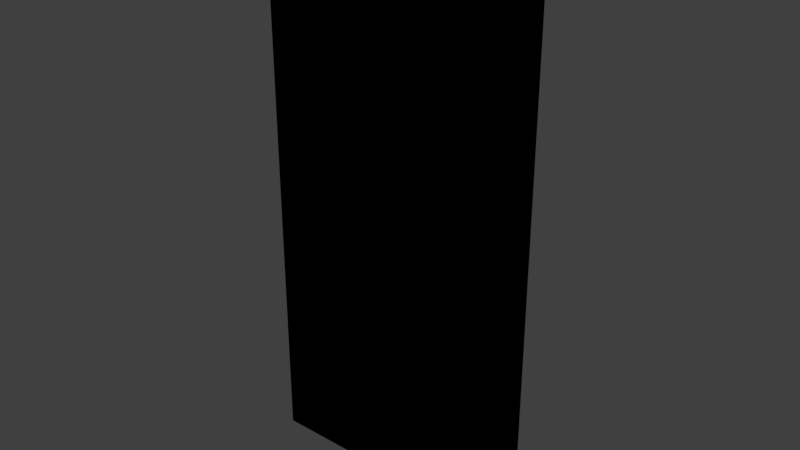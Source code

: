 # Source: ventana2.blend  (saved by Blender 2.92.15; exported with 4.5.12 LTS)
import bpy
from mathutils import Matrix  # noqa: F401  (used for matrix-valued properties, if any)

bpy.ops.wm.read_factory_settings(use_empty=True)
scene = bpy.context.scene
scene.name = 'Scene'

# ---- collections
col_collection_1 = bpy.data.collections.new('Collection 1'); scene.collection.children.link(col_collection_1)

# ---- images (referenced by path relative to the original .blend; pixels are not part of the script)
import os
ASSET_DIR = os.environ.get("B2B_ASSET_DIR", "")  # directory of the original .blend (textures are referenced by path, not embedded)
HERE = os.path.dirname(os.path.abspath(__file__))  # packed textures are extracted next to this script under _unpacked/

def load_image(name, relpath, width, height, colorspace="sRGB"):
    """Load a texture the original file referenced (path relative to the .blend, or extracted next to this script)."""
    p = next((c for c in (os.path.join(HERE, relpath), os.path.join(ASSET_DIR, relpath)) if relpath and os.path.exists(c)), "")
    if p:
        img = bpy.data.images.load(p, check_existing=True)
        img.name = name
    else:  # same state as the original file: an image datablock whose file is absent (Cycles renders it pink)
        img = bpy.data.images.new(name, width, height)
        img.source = "FILE"
        img.filepath = "//" + (relpath or name)
    img.colorspace_settings.name = colorspace
    return img
img_window_frame_green_png = load_image('window_frame_green.png', '_unpacked/window_frame_green.5539e989.png', 64, 139, 'sRGB')

# ---- materials (node trees are filled in below, after node groups)
mat_window_frame_green = bpy.data.materials.new('window_frame_green')
mat_window_frame_green.alpha_threshold = 0.0
mat_window_frame_green.use_transparent_shadow = False
mat_window_frame_green.roughness = 0.5
mat_window_frame_green.line_color = (0.0, 0.0, 0.0, 1.0)

# ---- material node trees
mat_window_frame_green.use_nodes = True; mat_window_frame_green.node_tree.nodes.clear()
_N = mat_window_frame_green.node_tree.nodes; _L = mat_window_frame_green.node_tree.links
n0 = _N.new('ShaderNodeOutputMaterial'); n0.name = 'Material Output'; n0.location = (300, 300)
n1 = _N.new('ShaderNodeTexImage'); n1.name = 'Image Texture'; n1.location = (30, 325)
n1.image = img_window_frame_green_png
n1.interpolation = 'Closest'
n0.is_active_output = True

# ---- world
world_world = bpy.data.worlds.new('World'); scene.world = world_world
world_world.color = (0.05088, 0.05088, 0.05088)
world_world.use_sun_shadow = False
world_world.sun_shadow_jitter_overblur = 0.0
world_world.cycles.sampling_method = 'MANUAL'

# ---- meshes
me_cube = bpy.data.meshes.new('Cube')
me_cube.from_pydata([(0.3061, 0.006761, -0.7262), (-0.3035, 0.006761, -0.7262), (0.3061, 0.006761, 0.493), (-0.3035, 0.006761, 0.493), (0.2654, 0.006761, -0.7262), (-0.2629, 0.006761, -0.7262), (0.2654, 0.006761, 0.493), (-0.2629, 0.006761, 0.493), (0.3061, 0.006761, 0.4564), (-0.3035, 0.006761, 0.4564), (0.2654, 0.006761, 0.4564), (-0.2629, 0.006761, 0.4564), (0.2654, 0.006761, -0.6452), (-0.2629, 0.006761, -0.6452), (0.3061, 0.006761, -0.6452), (-0.3035, 0.006761, -0.6452), (0.04648, 0.006761, -0.7262), (-0.05156, 0.006761, -0.7262), (0.04648, 0.006761, 0.493), (-0.05156, 0.006761, 0.493), (0.04648, 0.006761, 0.4564), (-0.05156, 0.006761, 0.4564), (0.04648, 0.006761, -0.6452), (-0.05156, 0.006761, -0.6452), (0.3061, 0.006761, 0.08322), (-0.3035, 0.006761, 0.08322), (0.2654, 0.006761, 0.08322), (-0.2629, 0.006761, 0.08322), (0.04648, 0.006761, 0.08322), (-0.05156, 0.006761, 0.08322), (0.3061, 0.006761, 0.1982), (-0.3035, 0.006761, 0.1982), (0.2654, 0.006761, 0.1982), (-0.2629, 0.006761, 0.1982), (0.04648, 0.006761, 0.1982), (-0.05156, 0.006761, 0.1982), (0.2654, -0.02074, 0.1599), (0.2654, -0.02074, 0.1215), (-0.2629, -0.02074, 0.1599), (-0.2629, -0.02074, 0.1215), (0.04648, -0.02074, 0.1599), (0.04648, -0.02074, 0.1215), (-0.05156, -0.02074, 0.1599), (-0.05156, -0.02074, 0.1215), (0.3061, -0.02074, 0.1215), (0.3061, -0.02074, 0.1599), (-0.3035, -0.02074, 0.1215), (-0.3035, -0.02074, 0.1599), (-0.05156, 0.03584, 0.4564), (-0.2629, 0.03584, 0.4564), (0.2654, 0.03584, 0.08322), (0.2654, 0.03584, -0.6452), (-0.2629, 0.03584, 0.08322), (-0.2629, 0.03584, -0.6452), (-0.05156, 0.03584, -0.6452), (0.2654, 0.03584, 0.4564), (0.04648, 0.03584, 0.4564), (0.04648, 0.03584, -0.6452), (0.04648, 0.03584, 0.08322), (-0.05156, 0.03584, 0.08322), (0.2654, 0.03584, 0.1982), (-0.2629, 0.03584, 0.1982), (0.04648, 0.03584, 0.1982), (-0.05156, 0.03584, 0.1982), (0.3061, -0.0284, -0.7262), (-0.3035, -0.0284, -0.7262), (0.3061, -0.0284, 0.493), (-0.3035, -0.0284, 0.493), (0.3061, -0.0284, 0.4564), (-0.3035, -0.0284, 0.4564), (0.3061, -0.0284, -0.6452), (-0.3035, -0.0284, -0.6452), (0.3061, -0.0284, 0.08322), (-0.3035, -0.0284, 0.08322), (0.3061, -0.0284, 0.1982), (-0.3035, -0.0284, 0.1982), (0.2654, -0.0284, 0.493), (-0.2629, -0.0284, 0.493), (0.04648, -0.0284, 0.493), (-0.05156, -0.0284, 0.493), (0.2654, -0.0284, -0.7262), (-0.2629, -0.0284, -0.7262), (0.04648, -0.0284, -0.7262), (-0.05156, -0.0284, -0.7262)], [], [(11, 7, 3, 9), (8, 2, 6, 10), (21, 19, 7, 11), (33, 35, 63, 61), (30, 8, 10, 32), (33, 11, 9, 31), (5, 13, 15, 1), (0, 14, 12, 4), (17, 23, 13, 5), (4, 12, 22, 16), (16, 22, 23, 17), (20, 21, 48, 56), (21, 11, 49, 48), (10, 6, 18, 20), (20, 18, 19, 21), (22, 28, 29, 23), (32, 10, 55, 60), (13, 27, 25, 15), (14, 24, 26, 12), (10, 20, 56, 55), (40, 34, 35, 42), (36, 32, 34, 40), (38, 33, 31, 47), (45, 30, 32, 36), (42, 35, 33, 38), (29, 43, 39, 27), (43, 42, 38, 39), (24, 44, 37, 26), (44, 45, 36, 37), (27, 39, 46, 25), (39, 38, 47, 46), (26, 37, 41, 28), (37, 36, 40, 41), (28, 41, 43, 29), (41, 40, 42, 43), (63, 48, 49, 61), (60, 55, 56, 62), (62, 56, 48, 63), (51, 50, 58, 57), (54, 59, 52, 53), (11, 33, 61, 49), (22, 12, 51, 57), (26, 28, 58, 50), (13, 23, 54, 53), (12, 26, 50, 51), (35, 34, 62, 63), (27, 13, 53, 52), (29, 27, 52, 59), (34, 32, 60, 62), (28, 22, 57, 58), (23, 29, 59, 54), (24, 14, 70, 72), (2, 8, 68, 66), (8, 30, 74, 68), (14, 0, 64, 70), (15, 25, 73, 71), (9, 3, 67, 69), (31, 9, 69, 75), (1, 15, 71, 65), (72, 74, 30, 24), (25, 31, 75, 73), (19, 18, 78, 79), (18, 6, 76, 78), (7, 19, 79, 77), (6, 2, 66, 76), (7, 77, 67, 3), (16, 17, 83, 82), (4, 16, 82, 80), (17, 5, 81, 83), (5, 1, 65, 81), (4, 80, 64, 0)])
_uv = me_cube.uv_layers.new(name='UVMap')
_uv.uv.foreach_set('vector', [0.06667, 0.97, 0.06667, 1.0, 0.0, 1.0, 0.0, 0.97, 1.0, 0.97, 1.0, 1.0, 0.9333, 1.0, 0.9333, 0.97, 0.4133, 0.97, 0.4133, 1.0, 0.06667, 1.0, 0.06667, 0.97, 0.06667, 0.7582, 0.4133, 0.7582, 0.4173, 0.7672, 0.08662, 0.7672, 1.0, 0.7582, 1.0, 0.97, 0.9333, 0.97, 0.9333, 0.7582, 0.06667, 0.7582, 0.06667, 0.97, 0.0, 0.97, 0.0, 0.7582, 0.06667, 0.0, 0.06667, 0.06647, 7.244e-08, 0.06647, 7.244e-08, 0.0, 1.0, 0.0, 1.0, 0.06647, 0.9333, 0.06647, 0.9333, 0.0, 0.4133, 0.0, 0.4133, 0.06647, 0.06667, 0.06647, 0.06667, 0.0, 0.9333, 0.0, 0.9333, 0.06647, 0.5742, 0.06647, 0.5742, 0.0, 0.5742, 0.0, 0.5742, 0.06647, 0.4133, 0.06647, 0.4133, 0.0, 0.5742, 0.97, 0.4133, 0.97, 0.4173, 0.9611, 0.5708, 0.9611, 0.4133, 0.97, 0.06667, 0.97, 0.08662, 0.9611, 0.4173, 0.9611, 0.9333, 0.97, 0.9333, 1.0, 0.5742, 1.0, 0.5742, 0.97, 0.5742, 0.97, 0.5742, 1.0, 0.4133, 1.0, 0.4133, 0.97, 0.5526, 0.06647, 0.5526, 0.6639, 0.4342, 0.6639, 0.4342, 0.06647, 0.9333, 0.7582, 0.9333, 0.97, 0.9134, 0.9611, 0.9134, 0.7672, 0.06667, 0.06647, 0.06667, 0.6639, 7.244e-08, 0.6639, 7.244e-08, 0.06647, 1.0, 0.06647, 1.0, 0.6639, 0.9333, 0.6639, 0.9333, 0.06647, 0.9333, 0.97, 0.5742, 0.97, 0.5708, 0.9611, 0.9134, 0.9611, 0.5742, 0.7268, 0.5742, 0.7582, 0.4133, 0.7582, 0.4133, 0.7268, 0.9333, 0.7268, 0.9333, 0.7582, 0.5742, 0.7582, 0.5742, 0.7268, 0.06667, 0.7268, 0.06667, 0.7582, 0.0, 0.7582, 2.415e-08, 0.7268, 1.0, 0.7268, 1.0, 0.7582, 0.9333, 0.7582, 0.9333, 0.7268, 0.4133, 0.7268, 0.4133, 0.7582, 0.06667, 0.7582, 0.06667, 0.7268, 0.4133, 0.6639, 0.4133, 0.6954, 0.06667, 0.6954, 0.06667, 0.6639, 0.4133, 0.6954, 0.4133, 0.7268, 0.06667, 0.7268, 0.06667, 0.6954, 1.0, 0.6639, 1.0, 0.6954, 0.9333, 0.6954, 0.9333, 0.6639, 1.0, 0.6954, 1.0, 0.7268, 0.9333, 0.7268, 0.9333, 0.6954, 0.06667, 0.6639, 0.06667, 0.6954, 4.829e-08, 0.6954, 7.244e-08, 0.6639, 0.06667, 0.6954, 0.06667, 0.7268, 2.415e-08, 0.7268, 4.829e-08, 0.6954, 0.9333, 0.6639, 0.9333, 0.6954, 0.5742, 0.6954, 0.5742, 0.6639, 0.9333, 0.6954, 0.9333, 0.7268, 0.5742, 0.7268, 0.5742, 0.6954, 0.5742, 0.6639, 0.5742, 0.6954, 0.4133, 0.6954, 0.4133, 0.6639, 0.5742, 0.6954, 0.5742, 0.7268, 0.4133, 0.7268, 0.4133, 0.6954, 0.4173, 0.7672, 0.4173, 0.9611, 0.08662, 0.9611, 0.08662, 0.7672, 0.9134, 0.7672, 0.9134, 0.9611, 0.5708, 0.9611, 0.5708, 0.7672, 0.5708, 0.7672, 0.5708, 0.9611, 0.4173, 0.9611, 0.4173, 0.7672, 0.9127, 0.07522, 0.9127, 0.6552, 0.5677, 0.6552, 0.5677, 0.07522, 0.417, 0.07708, 0.417, 0.6533, 0.09004, 0.6533, 0.09004, 0.07708, 0.06667, 0.97, 0.06667, 0.7582, 0.08662, 0.7672, 0.08662, 0.9611, 0.5742, 0.06647, 0.9333, 0.06647, 0.9127, 0.07522, 0.5948, 0.07522, 0.9333, 0.6639, 0.5742, 0.6639, 0.5948, 0.6552, 0.9127, 0.6552, 0.06667, 0.06647, 0.4133, 0.06647, 0.39, 0.07708, 0.09004, 0.07708, 0.9333, 0.06647, 0.9333, 0.6639, 0.9127, 0.6552, 0.9127, 0.07522, 0.4133, 0.7582, 0.5742, 0.7582, 0.5708, 0.7672, 0.4173, 0.7672, 0.06667, 0.6639, 0.06667, 0.06647, 0.09004, 0.07708, 0.09004, 0.6533, 0.4133, 0.6639, 0.06667, 0.6639, 0.09004, 0.6533, 0.39, 0.6533, 0.5742, 0.7582, 0.9333, 0.7582, 0.9134, 0.7672, 0.5708, 0.7672, 0.5526, 0.6639, 0.5526, 0.06647, 0.5677, 0.07522, 0.5677, 0.6552, 0.4342, 0.06647, 0.4342, 0.6639, 0.417, 0.6533, 0.417, 0.07708, 0.9973, 0.6594, 0.9973, 0.0783, 0.9718, 0.0783, 0.9718, 0.6594, 0.9973, 0.9863, 0.9973, 0.9571, 0.9718, 0.9571, 0.9718, 0.9863, 0.9973, 0.9571, 0.9973, 0.7512, 0.9718, 0.7512, 0.9718, 0.9571, 0.9973, 0.0783, 0.9973, 0.01365, 0.9718, 0.01365, 0.9718, 0.0783, 0.9973, 0.0783, 0.9973, 0.6594, 0.9718, 0.6594, 0.9718, 0.0783, 0.9973, 0.9571, 0.9973, 0.9863, 0.9718, 0.9863, 0.9718, 0.9571, 0.9973, 0.7512, 0.9973, 0.9571, 0.9718, 0.9571, 0.9718, 0.7512, 0.9973, 0.01365, 0.9973, 0.0783, 0.9718, 0.0783, 0.9718, 0.01365, 0.9718, 0.6594, 0.9718, 0.7512, 0.9973, 0.7512, 0.9973, 0.6594, 0.9973, 0.6594, 0.9973, 0.7512, 0.9718, 0.7512, 0.9718, 0.6594, 0.4176, 0.9981, 0.5756, 0.9981, 0.5756, 0.9874, 0.4176, 0.9874, 0.5756, 0.9981, 0.9283, 0.9981, 0.9283, 0.9874, 0.5756, 0.9874, 0.07716, 0.9981, 0.4176, 0.9981, 0.4176, 0.9874, 0.07716, 0.9874, 0.9283, 0.9981, 0.9938, 0.9981, 0.9938, 0.9874, 0.9283, 0.9874, 0.07716, 0.9981, 0.07716, 0.9874, 0.01169, 0.9874, 0.01169, 0.9981, 0.5637, 0.01457, 0.4086, 0.01457, 0.4086, 0.001462, 0.5637, 0.001462, 0.9101, 0.01457, 0.5637, 0.01457, 0.5637, 0.001462, 0.9101, 0.001462, 0.4086, 0.01457, 0.07433, 0.01457, 0.07433, 0.001462, 0.4086, 0.001462, 0.07433, 0.01457, 0.01004, 0.01457, 0.01004, 0.001462, 0.07433, 0.001462, 0.9101, 0.01457, 0.9101, 0.001462, 0.9744, 0.001462, 0.9744, 0.01457])
me_cube.materials.append(mat_window_frame_green)
me_cube.use_remesh_preserve_volume = False
me_cube.use_remesh_preserve_attributes = False
me_cube.use_mirror_vertex_groups = False
me_cube.update()

# ---- objects
ob_window_frame_green = bpy.data.objects.new('window_frame_green', me_cube)

# ---- transforms, parenting, visibility, modifiers, constraints
ob_window_frame_green.location = (-0.00127, -0.006761, 0.7287)
ob_window_frame_green.lock_rotations_4d = False
ob_window_frame_green.empty_display_type = 'ARROWS'
ob_window_frame_green.lineart.crease_threshold = 0.0

# ---- collection membership
col_collection_1.objects.link(ob_window_frame_green)

# ---- scene / render settings (as saved in the file)
scene.frame_start = 1; scene.frame_end = 250; scene.frame_set(1)
scene.render.engine = 'BLENDER_EEVEE_NEXT'
scene.render.resolution_percentage = 50
scene.render.dither_intensity = 0.0
scene.cycles.use_denoising = False
scene.cycles.samples = 128
scene.cycles.sampling_pattern = 'TABULATED_SOBOL'
scene.cycles.use_adaptive_sampling = False
scene.cycles.use_light_tree = False
scene.cycles.blur_glossy = 0.0
scene.cycles.sample_clamp_indirect = 0.0
scene.view_settings.view_transform = 'Standard'
bpy.context.view_layer.update()

# ---- added for rendering (the .blend has no active camera and no usable light): camera, sun
cam_auto = bpy.data.cameras.new('AutoCamera')
cam_auto.lens = 50.0
cam_auto.sensor_width = 36.0
cam_auto.clip_end = 1000.0
ob_auto_camera = bpy.data.objects.new('AutoCamera', cam_auto)
scene.collection.objects.link(ob_auto_camera)
ob_auto_camera.location = (1.26258, -1.51814, 1.62216)
ob_auto_camera.rotation_euler = (1.09748, -7.21219e-08, 0.694738)
scene.camera = ob_auto_camera
light_auto_sun = bpy.data.lights.new('AutoSun', 'SUN')
light_auto_sun.energy = 3.0
light_auto_sun.angle = 0.0523599
ob_auto_sun = bpy.data.objects.new('AutoSun', light_auto_sun)
scene.collection.objects.link(ob_auto_sun)
ob_auto_sun.rotation_euler = (0.872665, 0.174533, 0.523599)
bpy.context.view_layer.update()
